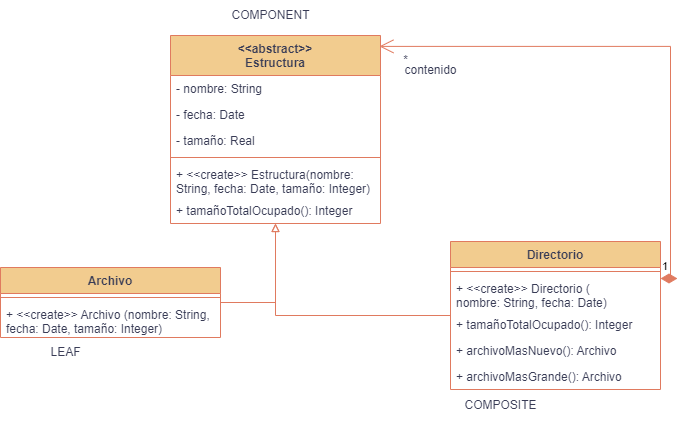

The diagram above was exported from draw.io. Its source (the exported page's mxGraphModel, read from the mxfile embedded in the PNG):
<mxGraphModel dx="864" dy="516" grid="1" gridSize="10" guides="1" tooltips="1" connect="1" arrows="1" fold="1" page="1" pageScale="1" pageWidth="827" pageHeight="1169" background="#ffffff" math="0" shadow="0">
  <root>
    <mxCell id="0" />
    <mxCell id="1" parent="0" />
    <mxCell id="StwIKf7_n4T7JDJXmaZK-41" style="edgeStyle=orthogonalEdgeStyle;rounded=0;orthogonalLoop=1;jettySize=auto;html=1;endArrow=block;endFill=0;labelBackgroundColor=none;strokeColor=#E07A5F;fontColor=default;" edge="1" parent="1" source="StwIKf7_n4T7JDJXmaZK-1" target="StwIKf7_n4T7JDJXmaZK-35">
      <mxGeometry relative="1" as="geometry" />
    </mxCell>
    <mxCell id="StwIKf7_n4T7JDJXmaZK-1" value="Directorio" style="swimlane;fontStyle=1;align=center;verticalAlign=top;childLayout=stackLayout;horizontal=1;startSize=26;horizontalStack=0;resizeParent=1;resizeParentMax=0;resizeLast=0;collapsible=1;marginBottom=0;labelBackgroundColor=none;fillColor=#F2CC8F;strokeColor=#E07A5F;fontColor=#393C56;" vertex="1" parent="1">
      <mxGeometry x="529" y="281" width="210" height="148" as="geometry" />
    </mxCell>
    <mxCell id="StwIKf7_n4T7JDJXmaZK-3" value="" style="line;strokeWidth=1;fillColor=none;align=left;verticalAlign=middle;spacingTop=-1;spacingLeft=3;spacingRight=3;rotatable=0;labelPosition=right;points=[];portConstraint=eastwest;strokeColor=#E07A5F;labelBackgroundColor=none;fontColor=#393C56;" vertex="1" parent="StwIKf7_n4T7JDJXmaZK-1">
      <mxGeometry y="26" width="210" height="8" as="geometry" />
    </mxCell>
    <mxCell id="StwIKf7_n4T7JDJXmaZK-64" value="+ &lt;&lt;create&gt;&gt; Directorio (&#10;nombre: String, fecha: Date)" style="text;strokeColor=none;fillColor=none;align=left;verticalAlign=top;spacingLeft=4;spacingRight=4;overflow=hidden;rotatable=0;points=[[0,0.5],[1,0.5]];portConstraint=eastwest;labelBackgroundColor=none;fontColor=#393C56;" vertex="1" parent="StwIKf7_n4T7JDJXmaZK-1">
      <mxGeometry y="34" width="210" height="36" as="geometry" />
    </mxCell>
    <mxCell id="StwIKf7_n4T7JDJXmaZK-65" value="+ tamañoTotalOcupado(): Integer" style="text;strokeColor=none;fillColor=none;align=left;verticalAlign=top;spacingLeft=4;spacingRight=4;overflow=hidden;rotatable=0;points=[[0,0.5],[1,0.5]];portConstraint=eastwest;labelBackgroundColor=none;fontColor=#393C56;" vertex="1" parent="StwIKf7_n4T7JDJXmaZK-1">
      <mxGeometry y="70" width="210" height="26" as="geometry" />
    </mxCell>
    <mxCell id="StwIKf7_n4T7JDJXmaZK-13" value="+ archivoMasNuevo(): Archivo" style="text;strokeColor=none;fillColor=none;align=left;verticalAlign=top;spacingLeft=4;spacingRight=4;overflow=hidden;rotatable=0;points=[[0,0.5],[1,0.5]];portConstraint=eastwest;labelBackgroundColor=none;fontColor=#393C56;" vertex="1" parent="StwIKf7_n4T7JDJXmaZK-1">
      <mxGeometry y="96" width="210" height="26" as="geometry" />
    </mxCell>
    <mxCell id="StwIKf7_n4T7JDJXmaZK-12" value="+ archivoMasGrande(): Archivo" style="text;strokeColor=none;fillColor=none;align=left;verticalAlign=top;spacingLeft=4;spacingRight=4;overflow=hidden;rotatable=0;points=[[0,0.5],[1,0.5]];portConstraint=eastwest;labelBackgroundColor=none;fontColor=#393C56;" vertex="1" parent="StwIKf7_n4T7JDJXmaZK-1">
      <mxGeometry y="122" width="210" height="26" as="geometry" />
    </mxCell>
    <mxCell id="StwIKf7_n4T7JDJXmaZK-40" style="edgeStyle=orthogonalEdgeStyle;rounded=0;orthogonalLoop=1;jettySize=auto;html=1;endArrow=block;endFill=0;exitX=1;exitY=0.5;exitDx=0;exitDy=0;labelBackgroundColor=none;strokeColor=#E07A5F;fontColor=default;" edge="1" parent="1" source="StwIKf7_n4T7JDJXmaZK-57" target="StwIKf7_n4T7JDJXmaZK-35">
      <mxGeometry relative="1" as="geometry">
        <mxPoint x="219" y="342" as="sourcePoint" />
      </mxGeometry>
    </mxCell>
    <mxCell id="StwIKf7_n4T7JDJXmaZK-20" value="contenido" style="text;html=1;align=center;verticalAlign=middle;resizable=0;points=[];autosize=1;strokeColor=none;fillColor=none;labelBackgroundColor=none;fontColor=#393C56;" vertex="1" parent="1">
      <mxGeometry x="469" y="95" width="80" height="30" as="geometry" />
    </mxCell>
    <mxCell id="StwIKf7_n4T7JDJXmaZK-29" value="*" style="text;html=1;align=center;verticalAlign=middle;resizable=0;points=[];autosize=1;strokeColor=none;fillColor=none;labelBackgroundColor=none;fontColor=#393C56;" vertex="1" parent="1">
      <mxGeometry x="469" y="85" width="30" height="30" as="geometry" />
    </mxCell>
    <mxCell id="StwIKf7_n4T7JDJXmaZK-35" value="&lt;&lt;abstract&gt;&gt;&#10;Estructura" style="swimlane;fontStyle=1;align=center;verticalAlign=top;childLayout=stackLayout;horizontal=1;startSize=40;horizontalStack=0;resizeParent=1;resizeParentMax=0;resizeLast=0;collapsible=1;marginBottom=0;labelBackgroundColor=none;fillColor=#F2CC8F;strokeColor=#E07A5F;fontColor=#393C56;" vertex="1" parent="1">
      <mxGeometry x="249" y="75" width="210" height="188" as="geometry" />
    </mxCell>
    <mxCell id="StwIKf7_n4T7JDJXmaZK-10" value="- nombre: String" style="text;strokeColor=none;fillColor=none;align=left;verticalAlign=top;spacingLeft=4;spacingRight=4;overflow=hidden;rotatable=0;points=[[0,0.5],[1,0.5]];portConstraint=eastwest;labelBackgroundColor=none;fontColor=#393C56;" vertex="1" parent="StwIKf7_n4T7JDJXmaZK-35">
      <mxGeometry y="40" width="210" height="26" as="geometry" />
    </mxCell>
    <mxCell id="StwIKf7_n4T7JDJXmaZK-11" value="- fecha: Date" style="text;strokeColor=none;fillColor=none;align=left;verticalAlign=top;spacingLeft=4;spacingRight=4;overflow=hidden;rotatable=0;points=[[0,0.5],[1,0.5]];portConstraint=eastwest;labelBackgroundColor=none;fontColor=#393C56;" vertex="1" parent="StwIKf7_n4T7JDJXmaZK-35">
      <mxGeometry y="66" width="210" height="26" as="geometry" />
    </mxCell>
    <mxCell id="StwIKf7_n4T7JDJXmaZK-14" value="- tamaño: Real" style="text;strokeColor=none;fillColor=none;align=left;verticalAlign=top;spacingLeft=4;spacingRight=4;overflow=hidden;rotatable=0;points=[[0,0.5],[1,0.5]];portConstraint=eastwest;labelBackgroundColor=none;fontColor=#393C56;" vertex="1" parent="StwIKf7_n4T7JDJXmaZK-35">
      <mxGeometry y="92" width="210" height="26" as="geometry" />
    </mxCell>
    <mxCell id="StwIKf7_n4T7JDJXmaZK-37" value="" style="line;strokeWidth=1;fillColor=none;align=left;verticalAlign=middle;spacingTop=-1;spacingLeft=3;spacingRight=3;rotatable=0;labelPosition=right;points=[];portConstraint=eastwest;strokeColor=#E07A5F;labelBackgroundColor=none;fontColor=#393C56;" vertex="1" parent="StwIKf7_n4T7JDJXmaZK-35">
      <mxGeometry y="118" width="210" height="8" as="geometry" />
    </mxCell>
    <mxCell id="StwIKf7_n4T7JDJXmaZK-60" value="+ &lt;&lt;create&gt;&gt; Estructura(nombre: &#10;String, fecha: Date, tamaño: Integer)" style="text;strokeColor=none;fillColor=none;align=left;verticalAlign=top;spacingLeft=4;spacingRight=4;overflow=hidden;rotatable=0;points=[[0,0.5],[1,0.5]];portConstraint=eastwest;labelBackgroundColor=none;fontColor=#393C56;" vertex="1" parent="StwIKf7_n4T7JDJXmaZK-35">
      <mxGeometry y="126" width="210" height="36" as="geometry" />
    </mxCell>
    <mxCell id="StwIKf7_n4T7JDJXmaZK-8" value="+ tamañoTotalOcupado(): Integer" style="text;strokeColor=none;fillColor=none;align=left;verticalAlign=top;spacingLeft=4;spacingRight=4;overflow=hidden;rotatable=0;points=[[0,0.5],[1,0.5]];portConstraint=eastwest;labelBackgroundColor=none;fontColor=#393C56;" vertex="1" parent="StwIKf7_n4T7JDJXmaZK-35">
      <mxGeometry y="162" width="210" height="26" as="geometry" />
    </mxCell>
    <mxCell id="StwIKf7_n4T7JDJXmaZK-42" value="LEAF" style="text;html=1;align=center;verticalAlign=middle;resizable=0;points=[];autosize=1;strokeColor=none;fillColor=none;labelBackgroundColor=none;fontColor=#393C56;" vertex="1" parent="1">
      <mxGeometry x="119" y="377" width="50" height="30" as="geometry" />
    </mxCell>
    <mxCell id="StwIKf7_n4T7JDJXmaZK-44" value="COMPONENT" style="text;html=1;align=center;verticalAlign=middle;resizable=0;points=[];autosize=1;strokeColor=none;fillColor=none;labelBackgroundColor=none;fontColor=#393C56;" vertex="1" parent="1">
      <mxGeometry x="299" y="40" width="100" height="30" as="geometry" />
    </mxCell>
    <mxCell id="StwIKf7_n4T7JDJXmaZK-45" value="COMPOSITE" style="text;html=1;align=center;verticalAlign=middle;resizable=0;points=[];autosize=1;strokeColor=none;fillColor=none;labelBackgroundColor=none;fontColor=#393C56;" vertex="1" parent="1">
      <mxGeometry x="529" y="430" width="100" height="30" as="geometry" />
    </mxCell>
    <mxCell id="StwIKf7_n4T7JDJXmaZK-49" value="1" style="endArrow=open;html=1;endSize=12;startArrow=diamondThin;startSize=14;startFill=1;edgeStyle=orthogonalEdgeStyle;align=left;verticalAlign=bottom;rounded=0;exitX=1;exitY=0.25;exitDx=0;exitDy=0;entryX=0.995;entryY=0.058;entryDx=0;entryDy=0;entryPerimeter=0;labelBackgroundColor=none;strokeColor=#E07A5F;fontColor=default;" edge="1" parent="1" source="StwIKf7_n4T7JDJXmaZK-1" target="StwIKf7_n4T7JDJXmaZK-35">
      <mxGeometry x="-1" y="3" relative="1" as="geometry">
        <mxPoint x="319" y="295" as="sourcePoint" />
        <mxPoint x="479" y="295" as="targetPoint" />
      </mxGeometry>
    </mxCell>
    <mxCell id="StwIKf7_n4T7JDJXmaZK-57" value="Archivo" style="swimlane;fontStyle=1;align=center;verticalAlign=top;childLayout=stackLayout;horizontal=1;startSize=26;horizontalStack=0;resizeParent=1;resizeParentMax=0;resizeLast=0;collapsible=1;marginBottom=0;labelBackgroundColor=none;fillColor=#F2CC8F;strokeColor=#E07A5F;fontColor=#393C56;" vertex="1" parent="1">
      <mxGeometry x="79" y="307" width="220" height="70" as="geometry" />
    </mxCell>
    <mxCell id="StwIKf7_n4T7JDJXmaZK-59" value="" style="line;strokeWidth=1;fillColor=none;align=left;verticalAlign=middle;spacingTop=-1;spacingLeft=3;spacingRight=3;rotatable=0;labelPosition=right;points=[];portConstraint=eastwest;strokeColor=#E07A5F;labelBackgroundColor=none;fontColor=#393C56;" vertex="1" parent="StwIKf7_n4T7JDJXmaZK-57">
      <mxGeometry y="26" width="220" height="8" as="geometry" />
    </mxCell>
    <mxCell id="StwIKf7_n4T7JDJXmaZK-62" value="+ &lt;&lt;create&gt;&gt; Archivo (nombre: String, &#10;fecha: Date, tamaño: Integer)" style="text;strokeColor=none;fillColor=none;align=left;verticalAlign=top;spacingLeft=4;spacingRight=4;overflow=hidden;rotatable=0;points=[[0,0.5],[1,0.5]];portConstraint=eastwest;labelBackgroundColor=none;fontColor=#393C56;" vertex="1" parent="StwIKf7_n4T7JDJXmaZK-57">
      <mxGeometry y="34" width="220" height="36" as="geometry" />
    </mxCell>
  </root>
</mxGraphModel>